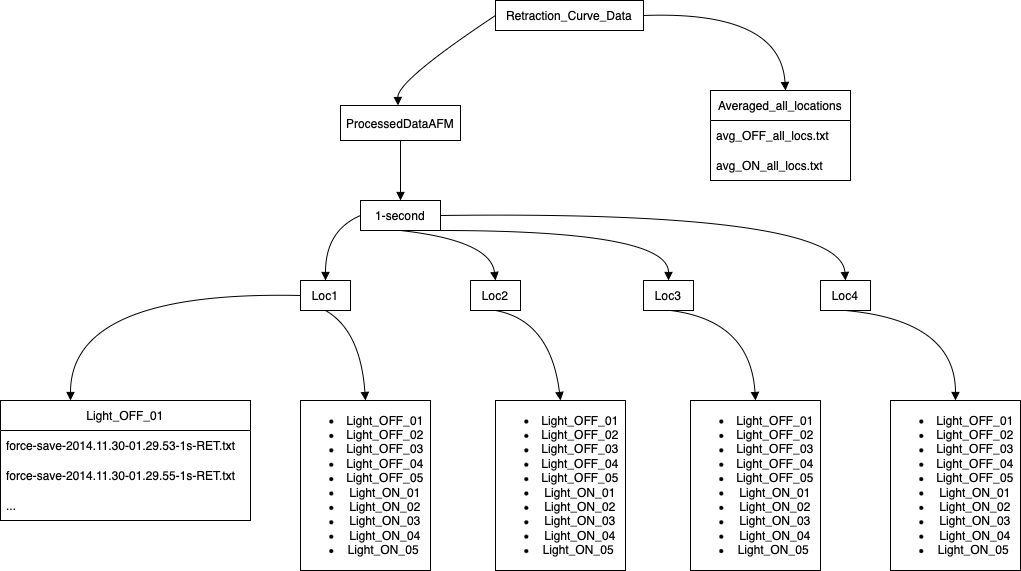

The diagram above was exported from draw.io. Its source (the exported page's mxGraphModel, read from the mxfile embedded in the PNG):
<mxGraphModel dx="2053" dy="726" grid="1" gridSize="10" guides="1" tooltips="1" connect="1" arrows="1" fold="1" page="1" pageScale="1" pageWidth="827" pageHeight="1169" math="0" shadow="0">
  <root>
    <mxCell id="0" />
    <mxCell id="1" parent="0" />
    <mxCell id="13" value="" style="curved=1;startArrow=none;endArrow=block;exitX=0;exitY=0.5;entryX=0.5;entryY=0;exitDx=0;exitDy=0;" parent="1" source="iinGtNacxLtztuRzCPP_-22" edge="1">
      <mxGeometry relative="1" as="geometry">
        <Array as="points">
          <mxPoint x="127" y="80" />
        </Array>
        <mxPoint x="298.6658289119398" y="41.846347174167704" as="sourcePoint" />
        <mxPoint x="127.5" y="105" as="targetPoint" />
      </mxGeometry>
    </mxCell>
    <mxCell id="15" value="" style="curved=1;startArrow=none;endArrow=block;exitX=1;exitY=0.5;entryX=0.5;entryY=0;exitDx=0;exitDy=0;" parent="1" source="iinGtNacxLtztuRzCPP_-22" edge="1">
      <mxGeometry relative="1" as="geometry">
        <Array as="points">
          <mxPoint x="510" y="10" />
        </Array>
        <mxPoint x="347.9451485277825" y="46.130639761754196" as="sourcePoint" />
        <mxPoint x="515" y="90" as="targetPoint" />
      </mxGeometry>
    </mxCell>
    <mxCell id="16" value="" style="curved=1;startArrow=none;endArrow=block;exitX=0.5;exitY=1;exitDx=0;exitDy=0;" parent="1" source="iinGtNacxLtztuRzCPP_-32" edge="1">
      <mxGeometry relative="1" as="geometry">
        <Array as="points" />
        <mxPoint x="100.86840687120798" y="161.43190022371095" as="sourcePoint" />
        <mxPoint x="130" y="200" as="targetPoint" />
      </mxGeometry>
    </mxCell>
    <mxCell id="iinGtNacxLtztuRzCPP_-22" value="Retraction_Curve_Data" style="rounded=0;whiteSpace=wrap;html=1;" vertex="1" parent="1">
      <mxGeometry x="225" width="148" height="30" as="geometry" />
    </mxCell>
    <mxCell id="iinGtNacxLtztuRzCPP_-28" value="Averaged_all_locations" style="swimlane;fontStyle=0;childLayout=stackLayout;horizontal=1;startSize=30;horizontalStack=0;resizeParent=1;resizeParentMax=0;resizeLast=0;collapsible=1;marginBottom=0;whiteSpace=wrap;html=1;" vertex="1" parent="1">
      <mxGeometry x="440" y="90" width="140" height="90" as="geometry" />
    </mxCell>
    <UserObject label="avg_OFF_all_locs.txt" link="avg_OFF_all_locs.txt" id="iinGtNacxLtztuRzCPP_-29">
      <mxCell style="text;strokeColor=none;fillColor=none;align=left;verticalAlign=middle;spacingLeft=4;spacingRight=4;overflow=hidden;points=[[0,0.5],[1,0.5]];portConstraint=eastwest;rotatable=0;whiteSpace=wrap;html=1;" vertex="1" parent="iinGtNacxLtztuRzCPP_-28">
        <mxGeometry y="30" width="140" height="30" as="geometry" />
      </mxCell>
    </UserObject>
    <mxCell id="iinGtNacxLtztuRzCPP_-30" value="avg_ON_all_locs.txt" style="text;strokeColor=none;fillColor=none;align=left;verticalAlign=middle;spacingLeft=4;spacingRight=4;overflow=hidden;points=[[0,0.5],[1,0.5]];portConstraint=eastwest;rotatable=0;whiteSpace=wrap;html=1;" vertex="1" parent="iinGtNacxLtztuRzCPP_-28">
      <mxGeometry y="60" width="140" height="30" as="geometry" />
    </mxCell>
    <mxCell id="iinGtNacxLtztuRzCPP_-32" value="ProcessedDataAFM" style="rounded=0;whiteSpace=wrap;html=1;" vertex="1" parent="1">
      <mxGeometry x="70" y="105" width="120" height="35" as="geometry" />
    </mxCell>
    <mxCell id="iinGtNacxLtztuRzCPP_-33" value="1-second" style="rounded=0;whiteSpace=wrap;html=1;" vertex="1" parent="1">
      <mxGeometry x="90" y="200" width="80" height="30" as="geometry" />
    </mxCell>
    <mxCell id="iinGtNacxLtztuRzCPP_-34" value="Loc1" style="rounded=0;whiteSpace=wrap;html=1;" vertex="1" parent="1">
      <mxGeometry x="30" y="280" width="50" height="30" as="geometry" />
    </mxCell>
    <mxCell id="iinGtNacxLtztuRzCPP_-35" value="Loc3" style="rounded=0;whiteSpace=wrap;html=1;" vertex="1" parent="1">
      <mxGeometry x="373" y="280" width="50" height="30" as="geometry" />
    </mxCell>
    <mxCell id="iinGtNacxLtztuRzCPP_-36" value="Loc4" style="rounded=0;whiteSpace=wrap;html=1;" vertex="1" parent="1">
      <mxGeometry x="550" y="280" width="50" height="30" as="geometry" />
    </mxCell>
    <mxCell id="iinGtNacxLtztuRzCPP_-37" value="Loc2" style="rounded=0;whiteSpace=wrap;html=1;" vertex="1" parent="1">
      <mxGeometry x="200" y="280" width="50" height="30" as="geometry" />
    </mxCell>
    <mxCell id="iinGtNacxLtztuRzCPP_-40" value="" style="curved=1;startArrow=none;endArrow=block;exitX=0;exitY=0.5;exitDx=0;exitDy=0;" edge="1" parent="1" source="iinGtNacxLtztuRzCPP_-34">
      <mxGeometry relative="1" as="geometry">
        <Array as="points">
          <mxPoint x="-200" y="290" />
        </Array>
        <mxPoint x="23" y="310" as="sourcePoint" />
        <mxPoint x="-200" y="400" as="targetPoint" />
      </mxGeometry>
    </mxCell>
    <mxCell id="iinGtNacxLtztuRzCPP_-42" value="Light_OFF_01" style="swimlane;fontStyle=0;childLayout=stackLayout;horizontal=1;startSize=30;horizontalStack=0;resizeParent=1;resizeParentMax=0;resizeLast=0;collapsible=1;marginBottom=0;whiteSpace=wrap;html=1;" vertex="1" parent="1">
      <mxGeometry x="-270" y="400" width="250" height="120" as="geometry" />
    </mxCell>
    <mxCell id="iinGtNacxLtztuRzCPP_-43" value="force-save-2014.11.30-01.29.53-1s-RET.txt" style="text;strokeColor=none;fillColor=none;align=left;verticalAlign=middle;spacingLeft=4;spacingRight=4;overflow=hidden;points=[[0,0.5],[1,0.5]];portConstraint=eastwest;rotatable=0;whiteSpace=wrap;html=1;" vertex="1" parent="iinGtNacxLtztuRzCPP_-42">
      <mxGeometry y="30" width="250" height="30" as="geometry" />
    </mxCell>
    <mxCell id="iinGtNacxLtztuRzCPP_-44" value="force-save-2014.11.30-01.29.55-1s-RET.txt" style="text;strokeColor=none;fillColor=none;align=left;verticalAlign=middle;spacingLeft=4;spacingRight=4;overflow=hidden;points=[[0,0.5],[1,0.5]];portConstraint=eastwest;rotatable=0;whiteSpace=wrap;html=1;" vertex="1" parent="iinGtNacxLtztuRzCPP_-42">
      <mxGeometry y="60" width="250" height="30" as="geometry" />
    </mxCell>
    <mxCell id="iinGtNacxLtztuRzCPP_-45" value="..." style="text;strokeColor=none;fillColor=none;align=left;verticalAlign=middle;spacingLeft=4;spacingRight=4;overflow=hidden;points=[[0,0.5],[1,0.5]];portConstraint=eastwest;rotatable=0;whiteSpace=wrap;html=1;" vertex="1" parent="iinGtNacxLtztuRzCPP_-42">
      <mxGeometry y="90" width="250" height="30" as="geometry" />
    </mxCell>
    <mxCell id="iinGtNacxLtztuRzCPP_-47" value="&lt;ul&gt;&lt;li&gt;Light_OFF_01&lt;/li&gt;&lt;li&gt;Light_OFF_02&lt;/li&gt;&lt;li&gt;Light_OFF_03&lt;/li&gt;&lt;li&gt;&amp;nbsp;Light_OFF_04&amp;nbsp;&lt;/li&gt;&lt;li&gt;Light_OFF_05&lt;/li&gt;&lt;li&gt;Light_ON_01&lt;/li&gt;&lt;li&gt;Light_ON_02&lt;/li&gt;&lt;li&gt;Light_ON_03&lt;/li&gt;&lt;li&gt;Light_ON_04&lt;/li&gt;&lt;li&gt;Light_ON_05&amp;nbsp;&lt;/li&gt;&lt;/ul&gt;" style="rounded=0;whiteSpace=wrap;html=1;" vertex="1" parent="1">
      <mxGeometry x="30" y="400" width="130" height="170" as="geometry" />
    </mxCell>
    <mxCell id="iinGtNacxLtztuRzCPP_-50" value="" style="curved=1;startArrow=none;endArrow=block;exitX=0.5;exitY=1;entryX=0.5;entryY=0;exitDx=0;exitDy=0;entryDx=0;entryDy=0;" edge="1" parent="1" source="iinGtNacxLtztuRzCPP_-34" target="iinGtNacxLtztuRzCPP_-47">
      <mxGeometry relative="1" as="geometry">
        <Array as="points">
          <mxPoint x="90" y="330" />
        </Array>
        <mxPoint x="59" y="335" as="sourcePoint" />
        <mxPoint x="201" y="410" as="targetPoint" />
      </mxGeometry>
    </mxCell>
    <mxCell id="iinGtNacxLtztuRzCPP_-51" value="&lt;ul&gt;&lt;li&gt;Light_OFF_01&lt;/li&gt;&lt;li&gt;Light_OFF_02&lt;/li&gt;&lt;li&gt;Light_OFF_03&lt;/li&gt;&lt;li&gt;&amp;nbsp;Light_OFF_04&amp;nbsp;&lt;/li&gt;&lt;li&gt;Light_OFF_05&lt;/li&gt;&lt;li&gt;Light_ON_01&lt;/li&gt;&lt;li&gt;Light_ON_02&lt;/li&gt;&lt;li&gt;Light_ON_03&lt;/li&gt;&lt;li&gt;Light_ON_04&lt;/li&gt;&lt;li&gt;Light_ON_05&amp;nbsp;&lt;/li&gt;&lt;/ul&gt;" style="rounded=0;whiteSpace=wrap;html=1;" vertex="1" parent="1">
      <mxGeometry x="225" y="400" width="130" height="170" as="geometry" />
    </mxCell>
    <mxCell id="iinGtNacxLtztuRzCPP_-52" value="&lt;ul&gt;&lt;li&gt;Light_OFF_01&lt;/li&gt;&lt;li&gt;Light_OFF_02&lt;/li&gt;&lt;li&gt;Light_OFF_03&lt;/li&gt;&lt;li&gt;&amp;nbsp;Light_OFF_04&amp;nbsp;&lt;/li&gt;&lt;li&gt;Light_OFF_05&lt;/li&gt;&lt;li&gt;Light_ON_01&lt;/li&gt;&lt;li&gt;Light_ON_02&lt;/li&gt;&lt;li&gt;Light_ON_03&lt;/li&gt;&lt;li&gt;Light_ON_04&lt;/li&gt;&lt;li&gt;Light_ON_05&amp;nbsp;&lt;/li&gt;&lt;/ul&gt;" style="rounded=0;whiteSpace=wrap;html=1;" vertex="1" parent="1">
      <mxGeometry x="420" y="400" width="130" height="170" as="geometry" />
    </mxCell>
    <mxCell id="iinGtNacxLtztuRzCPP_-53" value="&lt;ul&gt;&lt;li&gt;Light_OFF_01&lt;/li&gt;&lt;li&gt;Light_OFF_02&lt;/li&gt;&lt;li&gt;Light_OFF_03&lt;/li&gt;&lt;li&gt;&amp;nbsp;Light_OFF_04&amp;nbsp;&lt;/li&gt;&lt;li&gt;Light_OFF_05&lt;/li&gt;&lt;li&gt;Light_ON_01&lt;/li&gt;&lt;li&gt;Light_ON_02&lt;/li&gt;&lt;li&gt;Light_ON_03&lt;/li&gt;&lt;li&gt;Light_ON_04&lt;/li&gt;&lt;li&gt;Light_ON_05&amp;nbsp;&lt;/li&gt;&lt;/ul&gt;" style="rounded=0;whiteSpace=wrap;html=1;" vertex="1" parent="1">
      <mxGeometry x="620" y="400" width="130" height="170" as="geometry" />
    </mxCell>
    <mxCell id="iinGtNacxLtztuRzCPP_-54" value="" style="curved=1;startArrow=none;endArrow=block;entryX=0.5;entryY=0;entryDx=0;entryDy=0;" edge="1" parent="1" target="iinGtNacxLtztuRzCPP_-51">
      <mxGeometry relative="1" as="geometry">
        <Array as="points">
          <mxPoint x="280" y="320" />
        </Array>
        <mxPoint x="225" y="310" as="sourcePoint" />
        <mxPoint x="265" y="400" as="targetPoint" />
      </mxGeometry>
    </mxCell>
    <mxCell id="iinGtNacxLtztuRzCPP_-55" value="" style="curved=1;startArrow=none;endArrow=block;entryX=0.5;entryY=0;entryDx=0;entryDy=0;" edge="1" parent="1" target="iinGtNacxLtztuRzCPP_-52">
      <mxGeometry relative="1" as="geometry">
        <Array as="points">
          <mxPoint x="480" y="320" />
        </Array>
        <mxPoint x="400" y="310" as="sourcePoint" />
        <mxPoint x="465" y="400" as="targetPoint" />
      </mxGeometry>
    </mxCell>
    <mxCell id="iinGtNacxLtztuRzCPP_-56" value="" style="curved=1;startArrow=none;endArrow=block;entryX=0.5;entryY=0;entryDx=0;entryDy=0;exitX=0.5;exitY=1;exitDx=0;exitDy=0;" edge="1" parent="1" source="iinGtNacxLtztuRzCPP_-36" target="iinGtNacxLtztuRzCPP_-53">
      <mxGeometry relative="1" as="geometry">
        <Array as="points">
          <mxPoint x="685" y="320" />
        </Array>
        <mxPoint x="570" y="310" as="sourcePoint" />
        <mxPoint x="655" y="400" as="targetPoint" />
      </mxGeometry>
    </mxCell>
    <mxCell id="iinGtNacxLtztuRzCPP_-57" value="" style="curved=1;startArrow=none;endArrow=block;exitX=0;exitY=0.5;entryX=0.5;entryY=0;exitDx=0;exitDy=0;entryDx=0;entryDy=0;" edge="1" parent="1" source="iinGtNacxLtztuRzCPP_-33" target="iinGtNacxLtztuRzCPP_-34">
      <mxGeometry relative="1" as="geometry">
        <Array as="points">
          <mxPoint x="55" y="230" />
        </Array>
        <mxPoint x="120" y="240" as="sourcePoint" />
        <mxPoint x="160" y="330" as="targetPoint" />
      </mxGeometry>
    </mxCell>
    <mxCell id="iinGtNacxLtztuRzCPP_-58" value="" style="curved=1;startArrow=none;endArrow=block;exitX=0.5;exitY=1;entryX=0.5;entryY=0;exitDx=0;exitDy=0;entryDx=0;entryDy=0;" edge="1" parent="1" source="iinGtNacxLtztuRzCPP_-33" target="iinGtNacxLtztuRzCPP_-37">
      <mxGeometry relative="1" as="geometry">
        <Array as="points">
          <mxPoint x="220" y="240" />
        </Array>
        <mxPoint x="145" y="245" as="sourcePoint" />
        <mxPoint x="110" y="310" as="targetPoint" />
      </mxGeometry>
    </mxCell>
    <mxCell id="iinGtNacxLtztuRzCPP_-59" value="" style="curved=1;startArrow=none;endArrow=block;exitX=1;exitY=1;entryX=0.5;entryY=0;exitDx=0;exitDy=0;entryDx=0;entryDy=0;" edge="1" parent="1" source="iinGtNacxLtztuRzCPP_-33" target="iinGtNacxLtztuRzCPP_-35">
      <mxGeometry relative="1" as="geometry">
        <Array as="points">
          <mxPoint x="398" y="230" />
        </Array>
        <mxPoint x="140" y="240" as="sourcePoint" />
        <mxPoint x="235" y="290" as="targetPoint" />
      </mxGeometry>
    </mxCell>
    <mxCell id="iinGtNacxLtztuRzCPP_-60" value="" style="curved=1;startArrow=none;endArrow=block;exitX=1;exitY=0.5;entryX=0.5;entryY=0;exitDx=0;exitDy=0;entryDx=0;entryDy=0;" edge="1" parent="1" source="iinGtNacxLtztuRzCPP_-33" target="iinGtNacxLtztuRzCPP_-36">
      <mxGeometry relative="1" as="geometry">
        <Array as="points">
          <mxPoint x="570" y="210" />
        </Array>
        <mxPoint x="180" y="240" as="sourcePoint" />
        <mxPoint x="408" y="290" as="targetPoint" />
      </mxGeometry>
    </mxCell>
  </root>
</mxGraphModel>